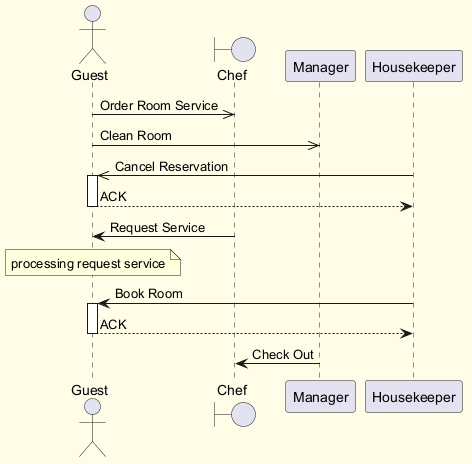

The diagram above was rendered by PlantUML. Its source (embedded in the PNG):
@startuml
skinparam backgroundColor #FFFDE7
skinparam classBackgroundColor #FFF9C4
skinparam classBorderColor #F57F17
actor "Guest" as G
boundary "Chef" as C
participant "Manager" as M
participant "Housekeeper" as H
G ->> C : Order Room Service
G ->> M : Clean Room
H ->> G : Cancel Reservation
activate G
G --> H : ACK
deactivate G
C -> G : Request Service
note over G : processing request service
H -> G : Book Room
activate G
G --> H : ACK
deactivate G
M -> C : Check Out
@enduml